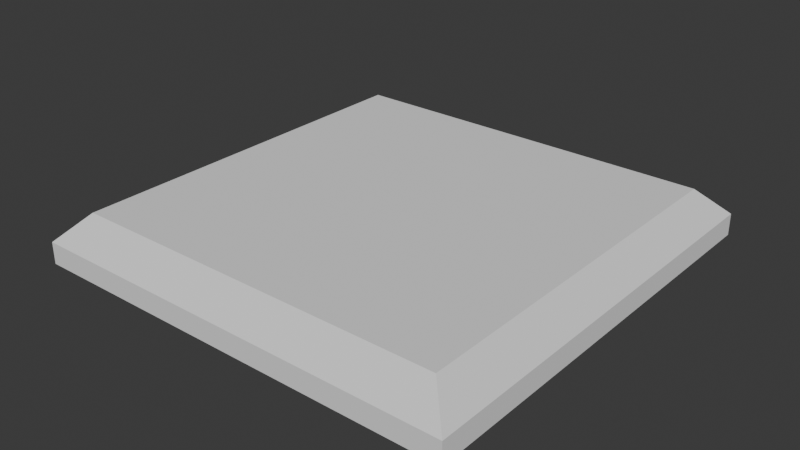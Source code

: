 # Source: Roof.blend  (saved by Blender 5.0.118; exported with 4.5.12 LTS)
import bpy
from mathutils import Matrix  # noqa: F401  (used for matrix-valued properties, if any)

bpy.ops.wm.read_factory_settings(use_empty=True)
scene = bpy.context.scene
scene.name = 'Scene'

# ---- collections
col_collection = bpy.data.collections.new('Collection'); scene.collection.children.link(col_collection)

# ---- world
world_world = bpy.data.worlds.new('World'); scene.world = world_world
world_world.use_nodes = True; world_world.node_tree.nodes.clear()
_N = world_world.node_tree.nodes; _L = world_world.node_tree.links
n0 = _N.new('ShaderNodeOutputWorld'); n0.name = 'World Output'; n0.location = (200, 100)
n1 = _N.new('ShaderNodeBackground'); n1.name = 'Background'; n1.location = (-200, 100)
n1.inputs[0].default_value = (0.05088, 0.05088, 0.05088, 1.0)
_L.new(n1.outputs[0], n0.inputs[0])
n0.is_active_output = True
world_world.color = (0.05088, 0.05088, 0.05088)
world_world.sun_shadow_jitter_overblur = 0.0

# ---- meshes
me_plane_001 = bpy.data.meshes.new('Plane.001')
me_plane_001.from_pydata([(-4.0, -4.0, 2.6), (4.0, -4.0, 2.6), (-4.0, 4.0, 2.6), (4.0, 4.0, 2.6), (-4.0, -4.0, 3.0), (-3.5, -3.5, 3.5), (4.0, -4.0, 3.0), (3.5, -3.5, 3.5), (-3.5, 3.5, 3.5), (-4.0, 4.0, 3.0), (4.0, 4.0, 3.0), (3.5, 3.5, 3.5)], [], [(0, 2, 3, 1), (3, 10, 6, 1), (0, 4, 9, 2), (9, 4, 5, 8), (4, 6, 7, 5), (6, 10, 11, 7), (10, 9, 8, 11), (5, 7, 11, 8), (2, 9, 10, 3), (1, 6, 4, 0)])
_uv = me_plane_001.uv_layers.new(name='UVMap')
_uv.uv.foreach_set('vector', [0.0, 0.0, 0.0, 1.0, 1.0, 1.0, 1.0, 0.0, 1.0, 1.0, 1.0, 1.0, 1.0, 0.0, 1.0, 0.0, 0.0, 0.0, 0.0, 0.0, 0.0, 1.0, 0.0, 1.0, 0.0, 1.0, 0.0, 0.0, 0.0625, 0.0625, 0.0625, 0.9375, 0.0, 0.0, 1.0, 0.0, 0.9375, 0.0625, 0.0625, 0.0625, 1.0, 0.0, 1.0, 1.0, 0.9375, 0.9375, 0.9375, 0.0625, 1.0, 1.0, 0.0, 1.0, 0.0625, 0.9375, 0.9375, 0.9375, 0.0625, 0.0625, 0.9375, 0.0625, 0.9375, 0.9375, 0.0625, 0.9375, 0.0, 1.0, 0.0, 1.0, 1.0, 1.0, 1.0, 1.0, 1.0, 0.0, 1.0, 0.0, 0.0, 0.0, 0.0, 0.0])
me_plane_001.update()

# ---- objects
ob_floor_and_roof = bpy.data.objects.new('floor and roof', me_plane_001)

# ---- transforms, parenting, visibility, modifiers, constraints
ob_floor_and_roof.location = (0.0, 0.0, 0.0)

# ---- collection membership
col_collection.objects.link(ob_floor_and_roof)

# ---- scene / render settings (as saved in the file)
scene.frame_start = 1; scene.frame_end = 250; scene.frame_set(1)
scene.render.engine = 'BLENDER_EEVEE_NEXT'
scene.render.bake_bias = 0.0
scene.render.bake_samples = 0
scene.cycles.sampling_pattern = 'TABULATED_SOBOL'
scene.eevee.use_volume_custom_range = False
bpy.context.view_layer.update()

# ---- added for rendering (the .blend has no active camera and no usable light): camera, sun
cam_auto = bpy.data.cameras.new('AutoCamera')
cam_auto.lens = 50.0
cam_auto.sensor_width = 36.0
cam_auto.clip_end = 1000.0
ob_auto_camera = bpy.data.objects.new('AutoCamera', cam_auto)
scene.collection.objects.link(ob_auto_camera)
ob_auto_camera.location = (10.5008, -12.6009, 11.4506)
ob_auto_camera.rotation_euler = (1.09748, -7.21219e-08, 0.694738)
scene.camera = ob_auto_camera
light_auto_sun = bpy.data.lights.new('AutoSun', 'SUN')
light_auto_sun.energy = 3.0
light_auto_sun.angle = 0.0523599
ob_auto_sun = bpy.data.objects.new('AutoSun', light_auto_sun)
scene.collection.objects.link(ob_auto_sun)
ob_auto_sun.rotation_euler = (0.872665, 0.174533, 0.523599)
bpy.context.view_layer.update()
